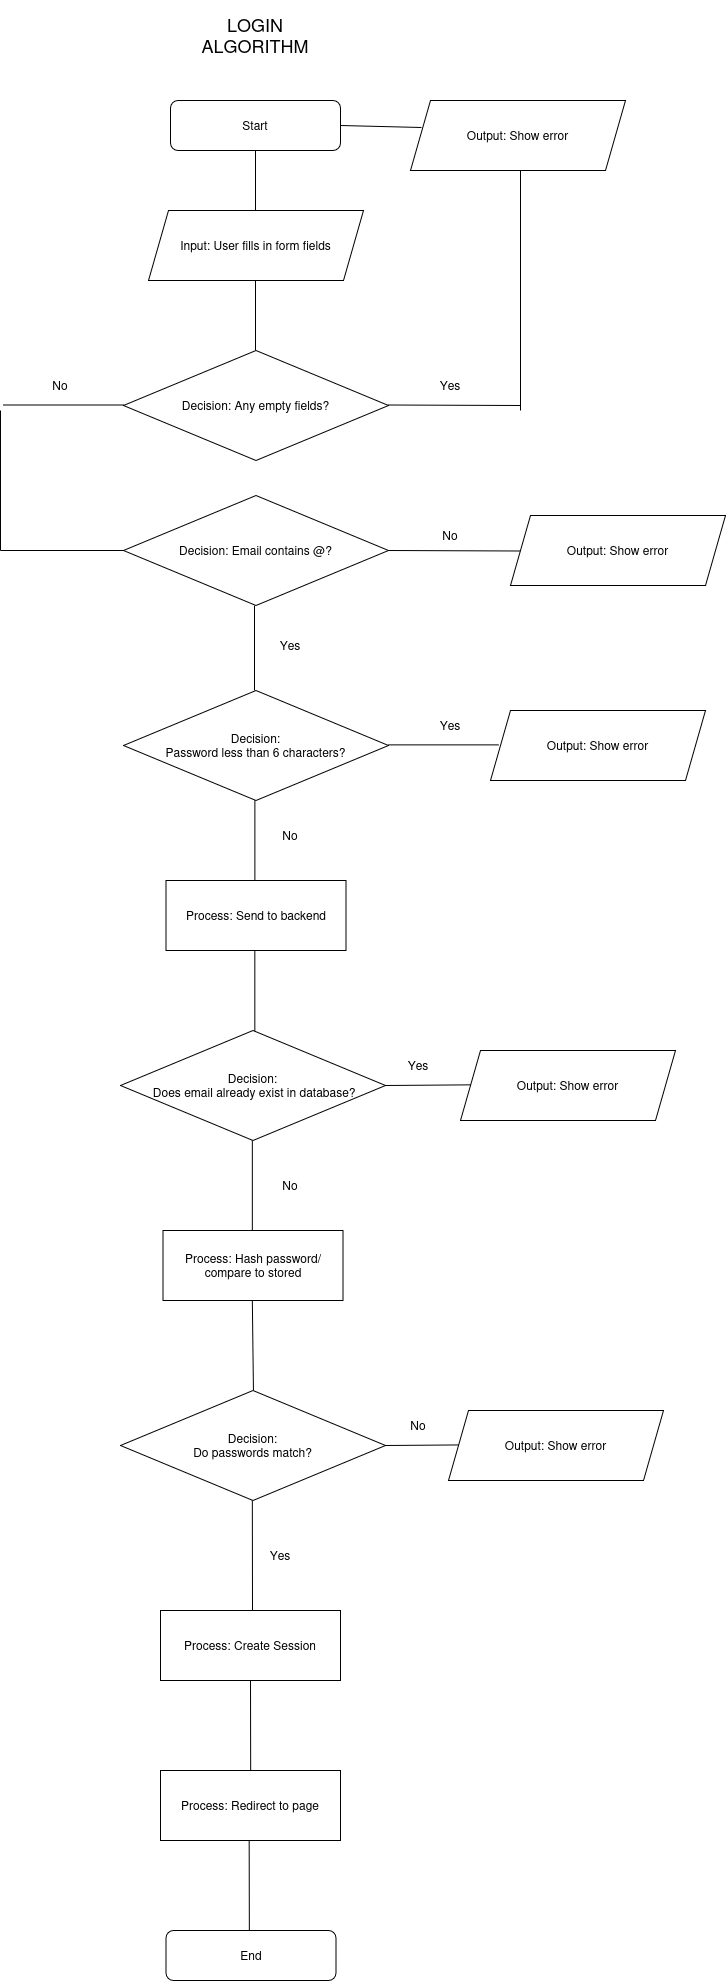

The diagram above was exported from draw.io. Its source (the exported page's mxGraphModel, read from the mxfile embedded in the PNG):
<mxGraphModel dx="1289" dy="772" grid="1" gridSize="10" guides="1" tooltips="1" connect="1" arrows="1" fold="1" page="1" pageScale="1" pageWidth="1654" pageHeight="2336" math="0" shadow="0">
  <root>
    <mxCell id="0" />
    <mxCell id="1" parent="0" />
    <mxCell id="BAuZ3sVx9LwbJmzF75GW-1" parent="1" style="rounded=1;whiteSpace=wrap;html=1;" value="Start" vertex="1">
      <mxGeometry height="50" width="170" x="340" y="100" as="geometry" />
    </mxCell>
    <mxCell id="BAuZ3sVx9LwbJmzF75GW-2" edge="1" parent="1" style="endArrow=none;html=1;rounded=0;" value="">
      <mxGeometry height="50" relative="1" width="50" as="geometry">
        <mxPoint x="425" y="210" as="sourcePoint" />
        <mxPoint x="425" y="150" as="targetPoint" />
      </mxGeometry>
    </mxCell>
    <mxCell id="BAuZ3sVx9LwbJmzF75GW-3" parent="1" style="text;html=1;whiteSpace=wrap;strokeColor=none;fillColor=none;align=center;verticalAlign=middle;rounded=0;" value="&lt;div&gt;&lt;font style=&quot;font-size: 18px;&quot;&gt;LOGIN&lt;/font&gt;&lt;/div&gt;&lt;div&gt;&lt;font style=&quot;font-size: 18px;&quot;&gt;ALGORITHM&lt;/font&gt;&lt;/div&gt;" vertex="1">
      <mxGeometry height="70" width="150" x="350" as="geometry" />
    </mxCell>
    <mxCell id="BAuZ3sVx9LwbJmzF75GW-4" parent="1" style="shape=parallelogram;perimeter=parallelogramPerimeter;whiteSpace=wrap;html=1;fixedSize=1;" value="Input: User fills in form fields" vertex="1">
      <mxGeometry height="70" width="215" x="318" y="210" as="geometry" />
    </mxCell>
    <mxCell id="BAuZ3sVx9LwbJmzF75GW-5" edge="1" parent="1" style="endArrow=none;html=1;rounded=0;" value="">
      <mxGeometry height="50" relative="1" width="50" as="geometry">
        <mxPoint x="425" y="350" as="sourcePoint" />
        <mxPoint x="425" y="280" as="targetPoint" />
      </mxGeometry>
    </mxCell>
    <mxCell id="BAuZ3sVx9LwbJmzF75GW-6" parent="1" style="rhombus;whiteSpace=wrap;html=1;" value="Decision: Any empty fields?" vertex="1">
      <mxGeometry height="110" width="265" x="293" y="350" as="geometry" />
    </mxCell>
    <mxCell id="BAuZ3sVx9LwbJmzF75GW-7" edge="1" parent="1" style="endArrow=none;html=1;rounded=0;" value="">
      <mxGeometry height="50" relative="1" width="50" as="geometry">
        <mxPoint x="558" y="404.5" as="sourcePoint" />
        <mxPoint x="690" y="405" as="targetPoint" />
      </mxGeometry>
    </mxCell>
    <mxCell id="BAuZ3sVx9LwbJmzF75GW-8" parent="1" style="text;html=1;whiteSpace=wrap;strokeColor=none;fillColor=none;align=center;verticalAlign=middle;rounded=0;" value="Yes" vertex="1">
      <mxGeometry height="30" width="60" x="590" y="370" as="geometry" />
    </mxCell>
    <mxCell id="BAuZ3sVx9LwbJmzF75GW-9" edge="1" parent="1" style="endArrow=none;html=1;rounded=0;" value="">
      <mxGeometry height="50" relative="1" width="50" as="geometry">
        <mxPoint x="690" y="410" as="sourcePoint" />
        <mxPoint x="690" y="170" as="targetPoint" />
      </mxGeometry>
    </mxCell>
    <mxCell id="BAuZ3sVx9LwbJmzF75GW-10" parent="1" style="shape=parallelogram;perimeter=parallelogramPerimeter;whiteSpace=wrap;html=1;fixedSize=1;" value="Output: Show error" vertex="1">
      <mxGeometry height="70" width="215" x="580" y="100" as="geometry" />
    </mxCell>
    <mxCell id="BAuZ3sVx9LwbJmzF75GW-11" edge="1" parent="1" source="BAuZ3sVx9LwbJmzF75GW-1" style="endArrow=none;html=1;rounded=0;exitX=1;exitY=0.5;exitDx=0;exitDy=0;" value="">
      <mxGeometry height="50" relative="1" width="50" as="geometry">
        <mxPoint x="540" y="190" as="sourcePoint" />
        <mxPoint x="591" y="127" as="targetPoint" />
      </mxGeometry>
    </mxCell>
    <mxCell id="BAuZ3sVx9LwbJmzF75GW-12" edge="1" parent="1" style="endArrow=none;html=1;rounded=0;" value="">
      <mxGeometry height="50" relative="1" width="50" as="geometry">
        <mxPoint x="173" y="404.5" as="sourcePoint" />
        <mxPoint x="293" y="404.5" as="targetPoint" />
      </mxGeometry>
    </mxCell>
    <mxCell id="BAuZ3sVx9LwbJmzF75GW-13" parent="1" style="text;html=1;whiteSpace=wrap;strokeColor=none;fillColor=none;align=center;verticalAlign=middle;rounded=0;" value="No" vertex="1">
      <mxGeometry height="30" width="60" x="200" y="370" as="geometry" />
    </mxCell>
    <mxCell id="BAuZ3sVx9LwbJmzF75GW-14" edge="1" parent="1" style="endArrow=none;html=1;rounded=0;" value="">
      <mxGeometry height="50" relative="1" width="50" as="geometry">
        <mxPoint x="170" y="550" as="sourcePoint" />
        <mxPoint x="170" y="410" as="targetPoint" />
      </mxGeometry>
    </mxCell>
    <mxCell id="BAuZ3sVx9LwbJmzF75GW-15" edge="1" parent="1" style="endArrow=none;html=1;rounded=0;entryX=0;entryY=0.5;entryDx=0;entryDy=0;" target="BAuZ3sVx9LwbJmzF75GW-16" value="">
      <mxGeometry height="50" relative="1" width="50" as="geometry">
        <mxPoint x="170" y="550" as="sourcePoint" />
        <mxPoint x="290" y="550" as="targetPoint" />
      </mxGeometry>
    </mxCell>
    <mxCell id="BAuZ3sVx9LwbJmzF75GW-16" parent="1" style="rhombus;whiteSpace=wrap;html=1;" value="Decision: Email contains @?" vertex="1">
      <mxGeometry height="110" width="265" x="293" y="495" as="geometry" />
    </mxCell>
    <mxCell id="BAuZ3sVx9LwbJmzF75GW-17" edge="1" parent="1" style="endArrow=none;html=1;rounded=0;" value="">
      <mxGeometry height="50" relative="1" width="50" as="geometry">
        <mxPoint x="558" y="550" as="sourcePoint" />
        <mxPoint x="690" y="550.5" as="targetPoint" />
      </mxGeometry>
    </mxCell>
    <mxCell id="BAuZ3sVx9LwbJmzF75GW-18" parent="1" style="text;html=1;whiteSpace=wrap;strokeColor=none;fillColor=none;align=center;verticalAlign=middle;rounded=0;" value="No" vertex="1">
      <mxGeometry height="30" width="60" x="590" y="520" as="geometry" />
    </mxCell>
    <mxCell id="BAuZ3sVx9LwbJmzF75GW-19" edge="1" parent="1" style="endArrow=none;html=1;rounded=0;" value="">
      <mxGeometry height="50" relative="1" width="50" as="geometry">
        <mxPoint x="424" y="690" as="sourcePoint" />
        <mxPoint x="424" y="605" as="targetPoint" />
      </mxGeometry>
    </mxCell>
    <mxCell id="BAuZ3sVx9LwbJmzF75GW-20" parent="1" style="text;html=1;whiteSpace=wrap;strokeColor=none;fillColor=none;align=center;verticalAlign=middle;rounded=0;" value="Yes" vertex="1">
      <mxGeometry height="30" width="60" x="430" y="630" as="geometry" />
    </mxCell>
    <mxCell id="BAuZ3sVx9LwbJmzF75GW-21" parent="1" style="rhombus;whiteSpace=wrap;html=1;" value="&lt;div&gt;Decision:&lt;/div&gt;&lt;div&gt;Password less than 6 characters?&lt;/div&gt;" vertex="1">
      <mxGeometry height="110" width="265" x="293" y="690" as="geometry" />
    </mxCell>
    <mxCell id="BAuZ3sVx9LwbJmzF75GW-23" parent="1" style="shape=parallelogram;perimeter=parallelogramPerimeter;whiteSpace=wrap;html=1;fixedSize=1;" value="Output: Show error" vertex="1">
      <mxGeometry height="70" width="215" x="680" y="515" as="geometry" />
    </mxCell>
    <mxCell id="BAuZ3sVx9LwbJmzF75GW-24" edge="1" parent="1" style="endArrow=none;html=1;rounded=0;" value="">
      <mxGeometry height="50" relative="1" width="50" as="geometry">
        <mxPoint x="424.38" y="885" as="sourcePoint" />
        <mxPoint x="424.38" y="800" as="targetPoint" />
      </mxGeometry>
    </mxCell>
    <mxCell id="BAuZ3sVx9LwbJmzF75GW-25" parent="1" style="text;html=1;whiteSpace=wrap;strokeColor=none;fillColor=none;align=center;verticalAlign=middle;rounded=0;" value="No" vertex="1">
      <mxGeometry height="30" width="60" x="430" y="820" as="geometry" />
    </mxCell>
    <mxCell id="BAuZ3sVx9LwbJmzF75GW-26" edge="1" parent="1" style="endArrow=none;html=1;rounded=0;" value="">
      <mxGeometry height="50" relative="1" width="50" as="geometry">
        <mxPoint x="558" y="744.38" as="sourcePoint" />
        <mxPoint x="668" y="744.38" as="targetPoint" />
      </mxGeometry>
    </mxCell>
    <mxCell id="BAuZ3sVx9LwbJmzF75GW-27" parent="1" style="shape=parallelogram;perimeter=parallelogramPerimeter;whiteSpace=wrap;html=1;fixedSize=1;" value="Output: Show error" vertex="1">
      <mxGeometry height="70" width="215" x="660" y="710" as="geometry" />
    </mxCell>
    <mxCell id="BAuZ3sVx9LwbJmzF75GW-28" parent="1" style="text;html=1;whiteSpace=wrap;strokeColor=none;fillColor=none;align=center;verticalAlign=middle;rounded=0;" value="Yes" vertex="1">
      <mxGeometry height="30" width="60" x="590" y="710" as="geometry" />
    </mxCell>
    <mxCell id="BAuZ3sVx9LwbJmzF75GW-34" edge="1" parent="1" style="endArrow=none;html=1;rounded=0;" value="">
      <mxGeometry height="50" relative="1" width="50" as="geometry">
        <mxPoint x="424.33" y="1035" as="sourcePoint" />
        <mxPoint x="424.33" y="950" as="targetPoint" />
      </mxGeometry>
    </mxCell>
    <mxCell id="BAuZ3sVx9LwbJmzF75GW-35" parent="1" style="text;html=1;whiteSpace=wrap;strokeColor=none;fillColor=none;align=center;verticalAlign=middle;rounded=0;" value="Yes" vertex="1">
      <mxGeometry height="30" width="60" x="558" y="1050" as="geometry" />
    </mxCell>
    <mxCell id="BAuZ3sVx9LwbJmzF75GW-36" parent="1" style="rounded=0;whiteSpace=wrap;html=1;" value="Process: Send to backend" vertex="1">
      <mxGeometry height="70" width="180" x="335.5" y="880" as="geometry" />
    </mxCell>
    <mxCell id="BAuZ3sVx9LwbJmzF75GW-37" edge="1" parent="1" style="endArrow=none;html=1;rounded=0;" value="">
      <mxGeometry height="50" relative="1" width="50" as="geometry">
        <mxPoint x="421.83" y="1230" as="sourcePoint" />
        <mxPoint x="421.83" y="1140" as="targetPoint" />
      </mxGeometry>
    </mxCell>
    <mxCell id="BAuZ3sVx9LwbJmzF75GW-38" parent="1" style="rhombus;whiteSpace=wrap;html=1;" value="&lt;div&gt;Decision:&lt;/div&gt;&lt;div&gt;&amp;nbsp;Does email already exist in database?&lt;/div&gt;" vertex="1">
      <mxGeometry height="110" width="265" x="290" y="1030" as="geometry" />
    </mxCell>
    <mxCell id="BAuZ3sVx9LwbJmzF75GW-39" edge="1" parent="1" source="BAuZ3sVx9LwbJmzF75GW-38" style="endArrow=none;html=1;rounded=0;exitX=1;exitY=0.5;exitDx=0;exitDy=0;" value="">
      <mxGeometry height="50" relative="1" width="50" as="geometry">
        <mxPoint x="557.5" y="1085.0900000000001" as="sourcePoint" />
        <mxPoint x="642.5" y="1084.33" as="targetPoint" />
      </mxGeometry>
    </mxCell>
    <mxCell id="BAuZ3sVx9LwbJmzF75GW-40" parent="1" style="shape=parallelogram;perimeter=parallelogramPerimeter;whiteSpace=wrap;html=1;fixedSize=1;" value="Output: Show error" vertex="1">
      <mxGeometry height="70" width="215" x="630" y="1050" as="geometry" />
    </mxCell>
    <mxCell id="BAuZ3sVx9LwbJmzF75GW-41" parent="1" style="text;html=1;whiteSpace=wrap;strokeColor=none;fillColor=none;align=center;verticalAlign=middle;rounded=0;" value="No" vertex="1">
      <mxGeometry height="30" width="60" x="430" y="1170" as="geometry" />
    </mxCell>
    <mxCell id="BAuZ3sVx9LwbJmzF75GW-44" parent="1" style="rounded=0;whiteSpace=wrap;html=1;" value="Process: Hash password/compare to stored" vertex="1">
      <mxGeometry height="70" width="180" x="332.5" y="1230" as="geometry" />
    </mxCell>
    <mxCell id="BAuZ3sVx9LwbJmzF75GW-45" edge="1" parent="1" style="endArrow=none;html=1;rounded=0;exitX=0.5;exitY=0;exitDx=0;exitDy=0;" value="">
      <mxGeometry height="50" relative="1" width="50" as="geometry">
        <mxPoint x="422.95" y="1390" as="sourcePoint" />
        <mxPoint x="421.83" y="1300" as="targetPoint" />
      </mxGeometry>
    </mxCell>
    <mxCell id="BAuZ3sVx9LwbJmzF75GW-47" edge="1" parent="1" style="endArrow=none;html=1;rounded=0;" value="">
      <mxGeometry height="50" relative="1" width="50" as="geometry">
        <mxPoint x="422" y="1610" as="sourcePoint" />
        <mxPoint x="421.83" y="1500" as="targetPoint" />
      </mxGeometry>
    </mxCell>
    <mxCell id="BAuZ3sVx9LwbJmzF75GW-48" parent="1" style="rounded=0;whiteSpace=wrap;html=1;" value="Process: Create Session" vertex="1">
      <mxGeometry height="70" width="180" x="330" y="1610" as="geometry" />
    </mxCell>
    <mxCell id="BAuZ3sVx9LwbJmzF75GW-50" parent="1" style="rounded=1;whiteSpace=wrap;html=1;" value="End" vertex="1">
      <mxGeometry height="50" width="170" x="335.5" y="1930" as="geometry" />
    </mxCell>
    <mxCell id="24hSqpFNyzSCluHaYfPl-2" parent="1" style="rhombus;whiteSpace=wrap;html=1;" value="&lt;div&gt;Decision:&lt;/div&gt;&lt;div&gt;Do passwords match?&lt;/div&gt;" vertex="1">
      <mxGeometry height="110" width="265" x="290" y="1390" as="geometry" />
    </mxCell>
    <mxCell id="24hSqpFNyzSCluHaYfPl-3" edge="1" parent="1" style="endArrow=none;html=1;rounded=0;exitX=1;exitY=0.5;exitDx=0;exitDy=0;" value="">
      <mxGeometry height="50" relative="1" width="50" as="geometry">
        <mxPoint x="555" y="1445" as="sourcePoint" />
        <mxPoint x="642.5" y="1444.33" as="targetPoint" />
      </mxGeometry>
    </mxCell>
    <mxCell id="24hSqpFNyzSCluHaYfPl-4" parent="1" style="text;html=1;whiteSpace=wrap;strokeColor=none;fillColor=none;align=center;verticalAlign=middle;rounded=0;" value="No" vertex="1">
      <mxGeometry height="30" width="60" x="558" y="1410" as="geometry" />
    </mxCell>
    <mxCell id="24hSqpFNyzSCluHaYfPl-5" parent="1" style="shape=parallelogram;perimeter=parallelogramPerimeter;whiteSpace=wrap;html=1;fixedSize=1;" value="Output: Show error" vertex="1">
      <mxGeometry height="70" width="215" x="618" y="1410" as="geometry" />
    </mxCell>
    <mxCell id="24hSqpFNyzSCluHaYfPl-6" parent="1" style="text;html=1;whiteSpace=wrap;strokeColor=none;fillColor=none;align=center;verticalAlign=middle;rounded=0;" value="Yes" vertex="1">
      <mxGeometry height="30" width="60" x="420" y="1540" as="geometry" />
    </mxCell>
    <mxCell id="24hSqpFNyzSCluHaYfPl-7" parent="1" style="rounded=0;whiteSpace=wrap;html=1;" value="Process: Redirect to page" vertex="1">
      <mxGeometry height="70" width="180" x="330" y="1770" as="geometry" />
    </mxCell>
    <mxCell id="24hSqpFNyzSCluHaYfPl-8" edge="1" parent="1" style="endArrow=none;html=1;rounded=0;" value="">
      <mxGeometry height="50" relative="1" width="50" as="geometry">
        <mxPoint x="420.17" y="1770" as="sourcePoint" />
        <mxPoint x="420" y="1680" as="targetPoint" />
      </mxGeometry>
    </mxCell>
    <mxCell id="24hSqpFNyzSCluHaYfPl-9" edge="1" parent="1" style="endArrow=none;html=1;rounded=0;" value="">
      <mxGeometry height="50" relative="1" width="50" as="geometry">
        <mxPoint x="418.84000000000003" y="1930" as="sourcePoint" />
        <mxPoint x="418.67" y="1840" as="targetPoint" />
      </mxGeometry>
    </mxCell>
  </root>
</mxGraphModel>